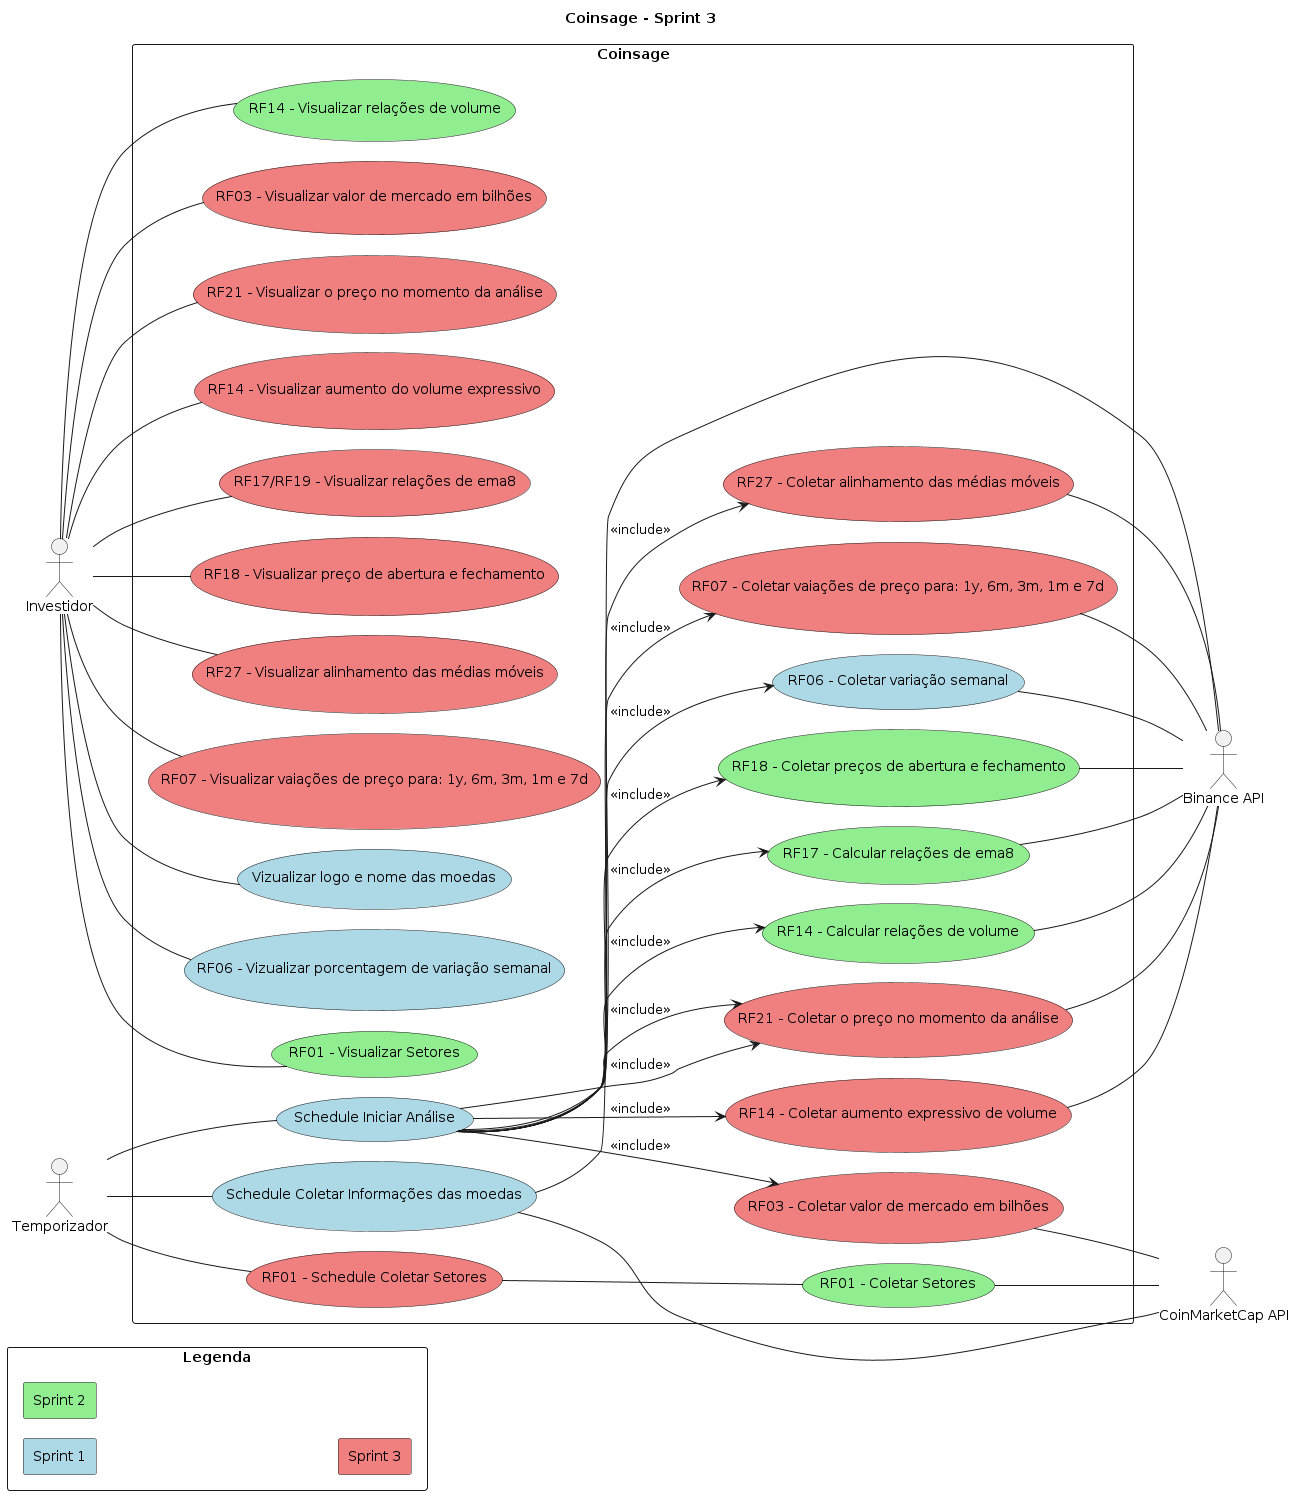

The diagram above was rendered by PlantUML. Its source (embedded in the PNG):
@startuml
title Coinsage - Sprint 3

left to right direction
actor "Investidor" as investor
actor "Temporizador" as schedule
actor "Binance API" as binance
actor "CoinMarketCap API" as cmc

rectangle "Legenda"{
    skinparam minClassWidth 10
    skinparam nodesep 1
    skinparam ranksep 1

    rectangle "Sprint 1" #LightBlue
    rectangle "Sprint 2" #LightGreen
    rectangle "Sprint 3" #LightCoral
    ' rectangle "Sprint 4" #LightYellow
}

rectangle "Coinsage"{
    skinparam nodesep 20

    ' Schedules use cases
    ' Sp1
    usecase "Schedule Coletar Informações das moedas" as sch_cripto_info #LightBlue
    usecase "Schedule Iniciar Análise" as sch_analysis #LightBlue
    ' Sp3
    usecase "RF01 - Schedule Coletar Setores" as sch_sectors #LightCoral /' Should be sprint 2 but not ended '/

    ' Analyse use cases
    ' Sp1
    usecase "RF06 - Coletar variação semanal" as collect_cripto_week_incresse #LightBlue
    ' Sp2
    usecase "RF01 - Coletar Setores" as collect_sectors #LightGreen
    usecase "RF18 - Coletar preços de abertura e fechamento" as collect_cripto_open_close #LightGreen
    usecase "RF17 - Calcular relações de ema8" as collect_ema8_relations #LightGreen
    usecase "RF14 - Calcular relações de volume" as collect_volume_relations #LightGreen
    ' Sp3
    usecase "RF03 - Coletar valor de mercado em bilhões" as collect_market_cap #LightCoral /' Should be sprint 2 but not ended '/
    usecase "RF21 - Coletar o preço no momento da análise" as collect_cripto_current_price #LightCoral /' Should be sprint 2 but not ended '/
    usecase "RF14 - Coletar aumento expressivo de volume" as collect_expressive_volume_date #LightCoral /' Should be sprint 2 but not ended '/
    usecase "RF27 - Coletar alinhamento das médias móveis" as collect_emas_aligned #LightCoral
    usecase "RF07 - Coletar vaiações de preço para: 1y, 6m, 3m, 1m e 7d" as collect_cripto_price_variations #LightCoral

    ' Report use cases
    ' Sp1
    usecase "Vizualizar logo e nome das moedas" as view_cripto_info #LightBlue
    usecase "RF06 - Vizualizar porcentagem de variação semanal" as view_cripto_week_incresse #LightBlue
    ' Sp2
    usecase "RF01 - Visualizar Setores" as view_sectors #LightGreen
    usecase "RF14 - Visualizar relações de volume" as view_volume_relations #LightGreen
    ' Sp3
    usecase "RF03 - Visualizar valor de mercado em bilhões" as view_market_cap #LightCoral /' Should be sprint 2 but not ended '/
    usecase "RF21 - Visualizar o preço no momento da análise" as view_cripto_current_price #LightCoral /' Should be sprint 2 but not ended '/
    usecase "RF14 - Visualizar aumento do volume expressivo" as view_expressive_volume_increase #LightCoral /' Should be sprint 2 but not ended '/
    usecase "RF17/RF19 - Visualizar relações de ema8" as view_ema8_relations #LightCoral /' Should be sprint 2 but not ended '/
    usecase "RF18 - Visualizar preço de abertura e fechamento" as view_cripto_open_close #LightCoral /' Should be sprint 2 but not ended '/
    usecase "RF27 - Visualizar alinhamento das médias móveis" as view_emas_aligned #LightCoral
    usecase "RF07 - Visualizar vaiações de preço para: 1y, 6m, 3m, 1m e 7d" as view_cripto_price_variations #LightCoral
}

' Schedules use cases
schedule -- sch_analysis
schedule -- sch_cripto_info
schedule -- sch_sectors

' APIS use cases
sch_cripto_info -- binance
sch_cripto_info -- cmc
collect_cripto_week_incresse -- binance
collect_cripto_current_price -- binance
collect_cripto_open_close -- binance
collect_ema8_relations -- binance
collect_volume_relations -- binance
collect_expressive_volume_date -- binance
collect_market_cap -- cmc
collect_emas_aligned -- binance
collect_cripto_price_variations -- binance
sch_sectors -- collect_sectors
collect_sectors -- cmc

' Investor use cases
investor -- view_sectors
investor -- view_cripto_info
investor -- view_cripto_week_incresse
investor -- view_cripto_current_price
investor -- view_cripto_open_close
investor -- view_ema8_relations
investor -- view_volume_relations
investor -- view_expressive_volume_increase
investor -- view_market_cap
investor -- view_emas_aligned
investor -- view_cripto_price_variations

' Use cases relations
sch_analysis --> collect_cripto_week_incresse  : <<include>>
sch_analysis --> collect_cripto_current_price  : <<include>>
sch_analysis --> collect_cripto_open_close  : <<include>>
sch_analysis --> collect_ema8_relations  : <<include>>
sch_analysis --> collect_volume_relations  : <<include>>
sch_analysis --> collect_expressive_volume_date : <<include>>
sch_analysis --> collect_market_cap : <<include>>
sch_analysis --> collect_cripto_current_price : <<include>>
sch_analysis --> collect_emas_aligned : <<include>>
sch_analysis --> collect_cripto_price_variations : <<include>>

@enduml